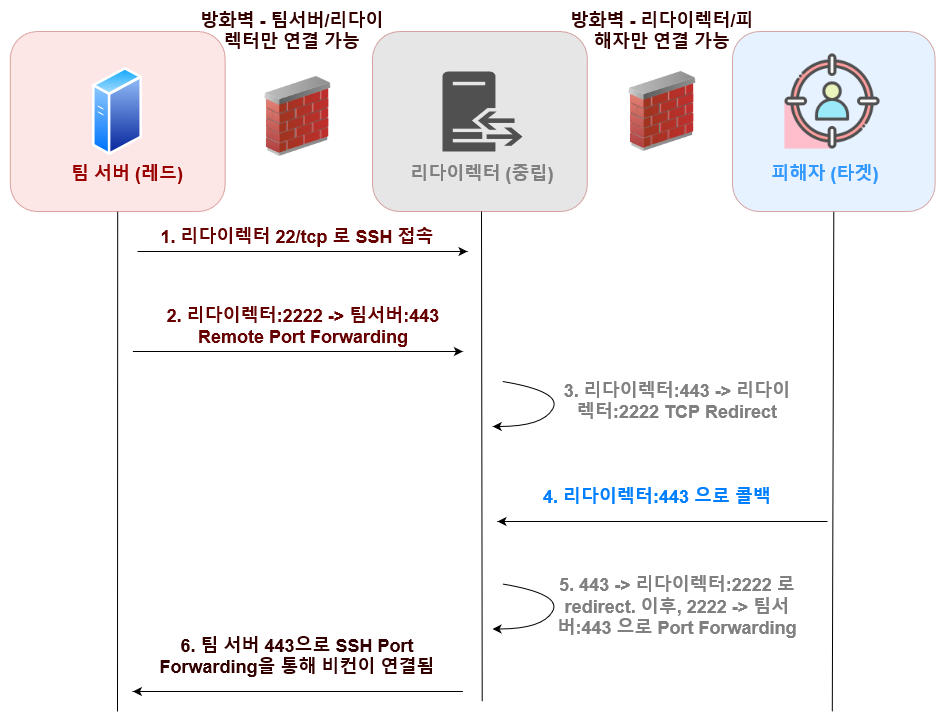

The diagram above was exported from draw.io. Its source (the exported page's mxGraphModel, read from the mxfile embedded in the PNG):
<mxGraphModel dx="1630" dy="811" grid="1" gridSize="10" guides="1" tooltips="1" connect="1" arrows="1" fold="1" page="1" pageScale="1" pageWidth="850" pageHeight="1100" math="0" shadow="0">
  <root>
    <mxCell id="0" />
    <mxCell id="1" parent="0" />
    <mxCell id="F8QvQf4YKzwqcPTYncTk-3" value="" style="rounded=1;whiteSpace=wrap;html=1;fillColor=#CCE5FF;strokeColor=#b85450;opacity=50;" vertex="1" parent="1">
      <mxGeometry x="690" y="170" width="202.6" height="180" as="geometry" />
    </mxCell>
    <mxCell id="F8QvQf4YKzwqcPTYncTk-2" value="" style="rounded=1;whiteSpace=wrap;html=1;fillColor=#CCCCCC;strokeColor=#b85450;opacity=50;" vertex="1" parent="1">
      <mxGeometry x="330" y="170" width="214.8" height="180" as="geometry" />
    </mxCell>
    <mxCell id="F8QvQf4YKzwqcPTYncTk-1" value="" style="rounded=1;whiteSpace=wrap;html=1;fillColor=#f8cecc;strokeColor=#b85450;opacity=50;" vertex="1" parent="1">
      <mxGeometry x="-32.2" y="170" width="214.8" height="180" as="geometry" />
    </mxCell>
    <mxCell id="988dhart4WAlbvnF8m4a-1" value="" style="aspect=fixed;perimeter=ellipsePerimeter;html=1;align=center;shadow=0;dashed=0;spacingTop=3;image;image=img/lib/active_directory/generic_server.svg;" parent="1" vertex="1">
      <mxGeometry x="50" y="205" width="50.4" height="90" as="geometry" />
    </mxCell>
    <mxCell id="988dhart4WAlbvnF8m4a-2" value="" style="sketch=0;pointerEvents=1;shadow=0;dashed=0;html=1;strokeColor=none;fillColor=#505050;labelPosition=center;verticalLabelPosition=bottom;verticalAlign=top;outlineConnect=0;align=center;shape=mxgraph.office.servers.reverse_proxy;" parent="1" vertex="1">
      <mxGeometry x="400" y="210" width="80" height="80" as="geometry" />
    </mxCell>
    <mxCell id="988dhart4WAlbvnF8m4a-3" value="" style="shape=image;html=1;verticalAlign=top;verticalLabelPosition=bottom;labelBackgroundColor=#ffffff;imageAspect=0;aspect=fixed;image=https://cdn0.iconfinder.com/data/icons/business-startup-10/50/37-128.png" parent="1" vertex="1">
      <mxGeometry x="740" y="190" width="100" height="100" as="geometry" />
    </mxCell>
    <mxCell id="988dhart4WAlbvnF8m4a-4" value="" style="endArrow=none;html=1;rounded=0;strokeWidth=1;entryX=0.5;entryY=1;entryDx=0;entryDy=0;" parent="1" edge="1" target="F8QvQf4YKzwqcPTYncTk-1">
      <mxGeometry width="50" height="50" relative="1" as="geometry">
        <mxPoint x="75" y="850" as="sourcePoint" />
        <mxPoint x="74.69999999999999" y="340" as="targetPoint" />
      </mxGeometry>
    </mxCell>
    <mxCell id="988dhart4WAlbvnF8m4a-5" value="" style="endArrow=none;html=1;rounded=0;strokeWidth=1;" parent="1" edge="1">
      <mxGeometry width="50" height="50" relative="1" as="geometry">
        <mxPoint x="439.71000000000004" y="840" as="sourcePoint" />
        <mxPoint x="439" y="350" as="targetPoint" />
      </mxGeometry>
    </mxCell>
    <mxCell id="988dhart4WAlbvnF8m4a-6" value="" style="endArrow=none;html=1;rounded=0;strokeWidth=1;entryX=0.5;entryY=1;entryDx=0;entryDy=0;" parent="1" edge="1" target="F8QvQf4YKzwqcPTYncTk-3">
      <mxGeometry width="50" height="50" relative="1" as="geometry">
        <mxPoint x="789.8" y="850" as="sourcePoint" />
        <mxPoint x="789.5" y="340" as="targetPoint" />
      </mxGeometry>
    </mxCell>
    <mxCell id="988dhart4WAlbvnF8m4a-8" value="&lt;b&gt;&lt;font style=&quot;font-size: 18px&quot; color=&quot;#990000&quot;&gt;팀 서버 (레드)&lt;/font&gt;&lt;/b&gt;" style="text;html=1;strokeColor=none;fillColor=none;align=center;verticalAlign=middle;whiteSpace=wrap;rounded=0;fontSize=24;" parent="1" vertex="1">
      <mxGeometry x="-10" y="290" width="190" height="40" as="geometry" />
    </mxCell>
    <mxCell id="988dhart4WAlbvnF8m4a-9" value="&lt;font color=&quot;#808080&quot;&gt;&lt;b&gt;&lt;font style=&quot;font-size: 18px&quot;&gt;리다이렉터 (중립)&lt;/font&gt;&lt;/b&gt;&lt;/font&gt;" style="text;html=1;strokeColor=none;fillColor=none;align=center;verticalAlign=middle;whiteSpace=wrap;rounded=0;fontSize=24;" parent="1" vertex="1">
      <mxGeometry x="330" y="290" width="220" height="40" as="geometry" />
    </mxCell>
    <mxCell id="988dhart4WAlbvnF8m4a-12" value="&lt;font style=&quot;font-size: 18px&quot; color=&quot;#3399FF&quot;&gt;&lt;b&gt;피해자 (타겟)&lt;/b&gt;&lt;br&gt;&lt;/font&gt;" style="text;html=1;strokeColor=none;fillColor=none;align=center;verticalAlign=middle;whiteSpace=wrap;rounded=0;fontSize=24;" parent="1" vertex="1">
      <mxGeometry x="672.6" y="290" width="220" height="40" as="geometry" />
    </mxCell>
    <mxCell id="988dhart4WAlbvnF8m4a-13" value="" style="image;html=1;image=img/lib/clip_art/networking/Firewall_02_128x128.png;fontSize=18;fontColor=#3399FF;" parent="1" vertex="1">
      <mxGeometry x="215.4" y="215" width="80" height="80" as="geometry" />
    </mxCell>
    <mxCell id="988dhart4WAlbvnF8m4a-14" value="" style="image;html=1;image=img/lib/clip_art/networking/Firewall_02_128x128.png;fontSize=18;fontColor=#3399FF;" parent="1" vertex="1">
      <mxGeometry x="580" y="210" width="80" height="80" as="geometry" />
    </mxCell>
    <mxCell id="988dhart4WAlbvnF8m4a-15" value="" style="endArrow=classic;html=1;rounded=0;fontSize=18;fontColor=#3399FF;strokeWidth=1;" parent="1" edge="1">
      <mxGeometry width="50" height="50" relative="1" as="geometry">
        <mxPoint x="95" y="390" as="sourcePoint" />
        <mxPoint x="425" y="390" as="targetPoint" />
      </mxGeometry>
    </mxCell>
    <mxCell id="988dhart4WAlbvnF8m4a-16" value="&lt;b&gt;&lt;font color=&quot;#660000&quot;&gt;1. 리다이렉터 22/tcp 로 SSH 접속&lt;/font&gt;&lt;/b&gt;" style="text;html=1;strokeColor=none;fillColor=none;align=center;verticalAlign=middle;whiteSpace=wrap;rounded=0;fontSize=18;fontColor=#3399FF;" parent="1" vertex="1">
      <mxGeometry x="100.4" y="360" width="310" height="30" as="geometry" />
    </mxCell>
    <mxCell id="988dhart4WAlbvnF8m4a-17" value="&lt;b&gt;&lt;font color=&quot;#330000&quot;&gt;방화벽 - 팀서버/리다이렉터만 연결 가능&lt;/font&gt;&lt;/b&gt;" style="text;html=1;strokeColor=none;fillColor=none;align=center;verticalAlign=middle;whiteSpace=wrap;rounded=0;fontSize=18;fontColor=#3399FF;" parent="1" vertex="1">
      <mxGeometry x="150" y="150" width="199.6" height="40" as="geometry" />
    </mxCell>
    <mxCell id="988dhart4WAlbvnF8m4a-18" value="&lt;b&gt;&lt;font color=&quot;#330000&quot;&gt;방화벽 - 리다이렉터/피해자만 연결 가능&lt;/font&gt;&lt;/b&gt;" style="text;html=1;strokeColor=none;fillColor=none;align=center;verticalAlign=middle;whiteSpace=wrap;rounded=0;fontSize=18;fontColor=#3399FF;" parent="1" vertex="1">
      <mxGeometry x="520.2" y="150" width="199.6" height="40" as="geometry" />
    </mxCell>
    <mxCell id="988dhart4WAlbvnF8m4a-20" value="" style="endArrow=classic;html=1;rounded=0;fontSize=18;fontColor=#3399FF;strokeWidth=1;" parent="1" edge="1">
      <mxGeometry width="50" height="50" relative="1" as="geometry">
        <mxPoint x="90.4" y="489.9999999999998" as="sourcePoint" />
        <mxPoint x="420.4" y="489.9999999999998" as="targetPoint" />
      </mxGeometry>
    </mxCell>
    <mxCell id="988dhart4WAlbvnF8m4a-21" value="&lt;div&gt;&lt;b&gt;&lt;font color=&quot;#808080&quot;&gt;3. 리다이렉터:443 -&amp;gt; 리다이렉터:2222 TCP Redirect&lt;/font&gt;&lt;/b&gt;&lt;/div&gt;" style="text;html=1;strokeColor=none;fillColor=none;align=center;verticalAlign=middle;whiteSpace=wrap;rounded=0;fontSize=18;fontColor=#3399FF;" parent="1" vertex="1">
      <mxGeometry x="520" y="520" width="230" height="40" as="geometry" />
    </mxCell>
    <mxCell id="988dhart4WAlbvnF8m4a-26" value="" style="curved=1;endArrow=none;html=1;rounded=0;fontSize=18;fontColor=#330000;strokeWidth=1;startArrow=classic;startFill=1;endFill=0;" parent="1" edge="1">
      <mxGeometry width="50" height="50" relative="1" as="geometry">
        <mxPoint x="450.2" y="565" as="sourcePoint" />
        <mxPoint x="460.2" y="520" as="targetPoint" />
        <Array as="points">
          <mxPoint x="500.2" y="565" />
          <mxPoint x="520.2" y="530" />
        </Array>
      </mxGeometry>
    </mxCell>
    <mxCell id="988dhart4WAlbvnF8m4a-27" value="&lt;b&gt;&lt;font color=&quot;#660000&quot;&gt;2. 리다이렉터:2222 -&amp;gt; 팀서버:443 Remote Port Forwarding&lt;/font&gt;&lt;/b&gt;" style="text;html=1;strokeColor=none;fillColor=none;align=center;verticalAlign=middle;whiteSpace=wrap;rounded=0;fontSize=18;fontColor=#3399FF;" parent="1" vertex="1">
      <mxGeometry x="105.80000000000001" y="450" width="310" height="30" as="geometry" />
    </mxCell>
    <mxCell id="988dhart4WAlbvnF8m4a-28" value="" style="endArrow=none;html=1;rounded=0;fontSize=18;fontColor=#3399FF;strokeWidth=1;startArrow=classic;startFill=1;endFill=0;" parent="1" edge="1">
      <mxGeometry width="50" height="50" relative="1" as="geometry">
        <mxPoint x="455.0000000000001" y="659.9999999999998" as="sourcePoint" />
        <mxPoint x="785.0000000000001" y="659.9999999999998" as="targetPoint" />
      </mxGeometry>
    </mxCell>
    <mxCell id="988dhart4WAlbvnF8m4a-29" value="&lt;b&gt;&lt;font color=&quot;#007FFF&quot;&gt;4. 리다이렉터:443 으로 콜백&lt;/font&gt;&lt;/b&gt;" style="text;html=1;strokeColor=none;fillColor=none;align=center;verticalAlign=middle;whiteSpace=wrap;rounded=0;fontSize=18;fontColor=#3399FF;" parent="1" vertex="1">
      <mxGeometry x="460.00000000000006" y="620" width="310" height="30" as="geometry" />
    </mxCell>
    <mxCell id="988dhart4WAlbvnF8m4a-33" value="&lt;div&gt;&lt;b&gt;&lt;font color=&quot;#808080&quot;&gt;5. 443 -&amp;gt; 리다이렉터:2222 로 redirect. 이후, 2222 -&amp;gt; 팀서버:443 으로 Port Forwarding&lt;br&gt;&lt;/font&gt;&lt;/b&gt;&lt;/div&gt;" style="text;html=1;strokeColor=none;fillColor=none;align=center;verticalAlign=middle;whiteSpace=wrap;rounded=0;fontSize=18;fontColor=#3399FF;" parent="1" vertex="1">
      <mxGeometry x="505" y="690" width="260" height="110" as="geometry" />
    </mxCell>
    <mxCell id="988dhart4WAlbvnF8m4a-34" value="" style="curved=1;endArrow=none;html=1;rounded=0;fontSize=18;fontColor=#330000;strokeWidth=1;startArrow=classic;startFill=1;endFill=0;" parent="1" edge="1">
      <mxGeometry width="50" height="50" relative="1" as="geometry">
        <mxPoint x="449.99999999999983" y="767.4999999999998" as="sourcePoint" />
        <mxPoint x="459.99999999999983" y="722.4999999999998" as="targetPoint" />
        <Array as="points">
          <mxPoint x="500" y="767.5" />
          <mxPoint x="520" y="732.5" />
        </Array>
      </mxGeometry>
    </mxCell>
    <mxCell id="988dhart4WAlbvnF8m4a-35" value="" style="endArrow=none;html=1;rounded=0;fontSize=18;fontColor=#3399FF;strokeWidth=1;startArrow=classic;startFill=1;endFill=0;" parent="1" edge="1">
      <mxGeometry width="50" height="50" relative="1" as="geometry">
        <mxPoint x="90.39999999999998" y="829.9999999999998" as="sourcePoint" />
        <mxPoint x="420.3999999999995" y="829.9999999999998" as="targetPoint" />
      </mxGeometry>
    </mxCell>
    <mxCell id="988dhart4WAlbvnF8m4a-36" value="&lt;b&gt;&lt;font color=&quot;#330000&quot;&gt;6. 팀 서버 443으로 SSH Port Forwarding을 통해 비컨이 연결됨&lt;br&gt;&lt;/font&gt;&lt;/b&gt;" style="text;html=1;strokeColor=none;fillColor=none;align=center;verticalAlign=middle;whiteSpace=wrap;rounded=0;fontSize=18;fontColor=#3399FF;" parent="1" vertex="1">
      <mxGeometry x="100.40000000000003" y="780" width="310" height="30" as="geometry" />
    </mxCell>
  </root>
</mxGraphModel>